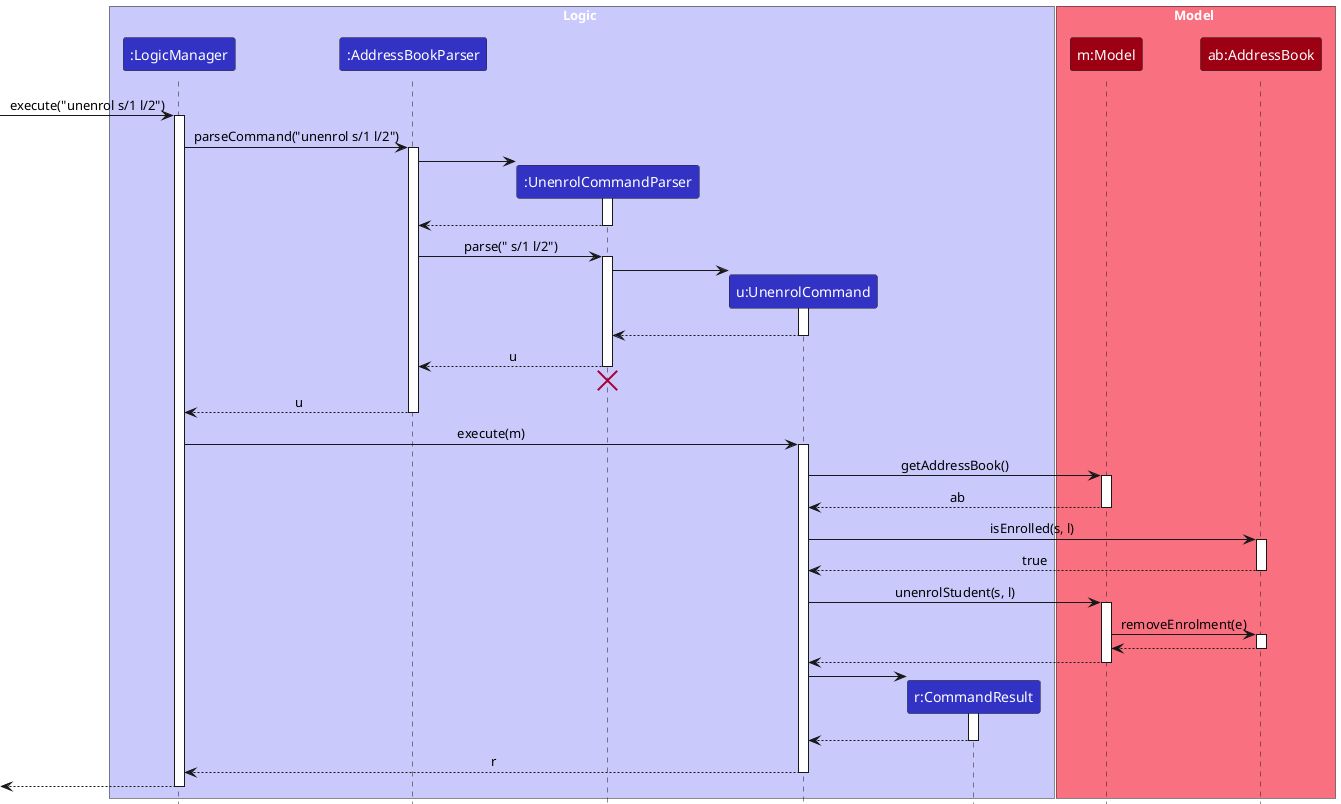

The diagram above was rendered by PlantUML. Its source (embedded in the PNG):
@startuml
!include style.puml
skinparam ArrowFontStyle plain

box Logic LOGIC_COLOR_T1
participant ":LogicManager" as LogicManager LOGIC_COLOR
participant ":AddressBookParser" as AddressBookParser LOGIC_COLOR
participant ":UnenrolCommandParser" as UnenrolCommandParser LOGIC_COLOR
participant "u:UnenrolCommand" as UnenrolCommand LOGIC_COLOR
participant "r:CommandResult" as CommandResult LOGIC_COLOR
end box

box Model MODEL_COLOR_T1
participant "m:Model" as Model MODEL_COLOR
participant "ab:AddressBook" as AddressBook MODEL_COLOR
end box

[-> LogicManager : execute("unenrol s/1 l/2")
activate LogicManager

LogicManager -> AddressBookParser : parseCommand("unenrol s/1 l/2")
activate AddressBookParser

create UnenrolCommandParser
AddressBookParser -> UnenrolCommandParser
activate UnenrolCommandParser

UnenrolCommandParser --> AddressBookParser
deactivate UnenrolCommandParser

AddressBookParser -> UnenrolCommandParser : parse(" s/1 l/2")
activate UnenrolCommandParser

create UnenrolCommand
UnenrolCommandParser -> UnenrolCommand
activate UnenrolCommand

UnenrolCommand --> UnenrolCommandParser :
deactivate UnenrolCommand

UnenrolCommandParser --> AddressBookParser : u
deactivate UnenrolCommandParser
'Hidden arrow to position the destroy marker below the end of the activation bar.
UnenrolCommandParser -[hidden]-> AddressBookParser
destroy UnenrolCommandParser

AddressBookParser --> LogicManager : u
deactivate AddressBookParser

LogicManager -> UnenrolCommand : execute(m)
activate UnenrolCommand

UnenrolCommand -> Model : getAddressBook()
activate Model

Model --> UnenrolCommand : ab
deactivate Model

UnenrolCommand -> AddressBook : isEnrolled(s, l)
activate AddressBook

AddressBook --> UnenrolCommand : true
deactivate AddressBook

UnenrolCommand -> Model : unenrolStudent(s, l)
activate Model

Model -> AddressBook : removeEnrolment(e)
activate AddressBook

AddressBook --> Model
deactivate AddressBook

Model --> UnenrolCommand
deactivate Model

create CommandResult
UnenrolCommand -> CommandResult
activate CommandResult

CommandResult --> UnenrolCommand
deactivate CommandResult

UnenrolCommand --> LogicManager : r
deactivate UnenrolCommand

[<--LogicManager
deactivate LogicManager
@enduml